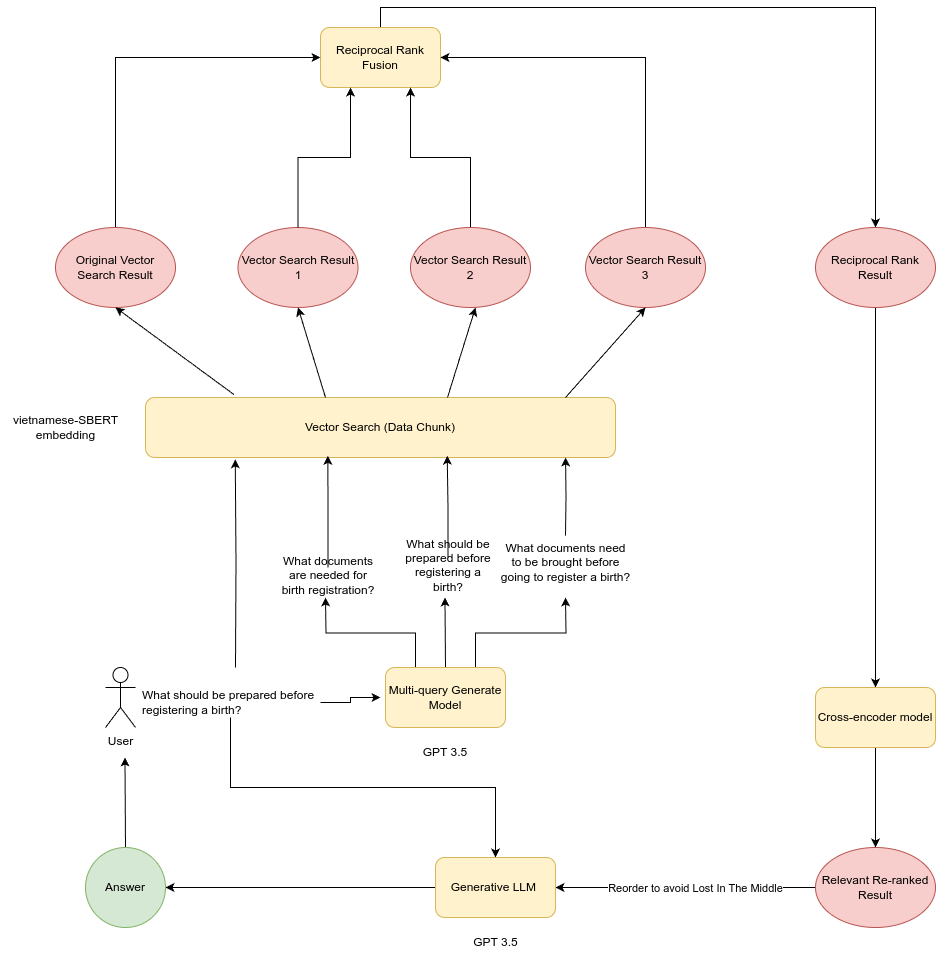

The diagram above was exported from draw.io. Its source (the exported page's mxGraphModel, read from the mxfile embedded in the PNG):
<mxGraphModel dx="1834" dy="1096" grid="1" gridSize="10" guides="1" tooltips="1" connect="1" arrows="1" fold="1" page="0" pageScale="1" pageWidth="1100" pageHeight="850" math="0" shadow="0">
  <root>
    <mxCell id="0" />
    <mxCell id="1" parent="0" />
    <mxCell id="2" value="User" style="shape=umlActor;verticalLabelPosition=bottom;verticalAlign=top;html=1;outlineConnect=0;" vertex="1" parent="1">
      <mxGeometry x="50" y="280" width="30" height="60" as="geometry" />
    </mxCell>
    <mxCell id="3" style="edgeStyle=orthogonalEdgeStyle;rounded=0;orthogonalLoop=1;jettySize=auto;html=1;entryX=0.191;entryY=1.031;entryDx=0;entryDy=0;entryPerimeter=0;" edge="1" target="17" parent="1">
      <mxGeometry relative="1" as="geometry">
        <mxPoint x="180" y="130.00000000000023" as="targetPoint" />
        <mxPoint x="180" y="280" as="sourcePoint" />
      </mxGeometry>
    </mxCell>
    <mxCell id="4" style="edgeStyle=orthogonalEdgeStyle;rounded=0;orthogonalLoop=1;jettySize=auto;html=1;exitX=0.5;exitY=1;exitDx=0;exitDy=0;" edge="1" source="6" target="43" parent="1">
      <mxGeometry relative="1" as="geometry" />
    </mxCell>
    <mxCell id="5" style="edgeStyle=orthogonalEdgeStyle;rounded=0;orthogonalLoop=1;jettySize=auto;html=1;exitX=1;exitY=0.5;exitDx=0;exitDy=0;entryX=0;entryY=0.5;entryDx=0;entryDy=0;" edge="1" source="6" target="12" parent="1">
      <mxGeometry relative="1" as="geometry" />
    </mxCell>
    <mxCell id="6" value="What should be prepared before registering a birth?" style="text;html=1;strokeColor=none;fillColor=none;align=left;verticalAlign=middle;whiteSpace=wrap;rounded=0;" vertex="1" parent="1">
      <mxGeometry x="85" y="300" width="180" height="30" as="geometry" />
    </mxCell>
    <mxCell id="7" value="" style="group" vertex="1" connectable="0" parent="1">
      <mxGeometry x="325" y="280" width="130" height="60" as="geometry" />
    </mxCell>
    <mxCell id="8" style="edgeStyle=orthogonalEdgeStyle;rounded=0;orthogonalLoop=1;jettySize=auto;html=1;exitX=0.25;exitY=0;exitDx=0;exitDy=0;" edge="1" parent="7" source="11">
      <mxGeometry relative="1" as="geometry">
        <mxPoint x="-55" y="-70" as="targetPoint" />
      </mxGeometry>
    </mxCell>
    <mxCell id="9" style="edgeStyle=orthogonalEdgeStyle;rounded=0;orthogonalLoop=1;jettySize=auto;html=1;exitX=0.5;exitY=0;exitDx=0;exitDy=0;" edge="1" parent="7" source="11">
      <mxGeometry relative="1" as="geometry">
        <mxPoint x="64.47058823529414" y="-70" as="targetPoint" />
      </mxGeometry>
    </mxCell>
    <mxCell id="10" style="edgeStyle=orthogonalEdgeStyle;rounded=0;orthogonalLoop=1;jettySize=auto;html=1;exitX=0.75;exitY=0;exitDx=0;exitDy=0;" edge="1" parent="7" source="11">
      <mxGeometry relative="1" as="geometry">
        <mxPoint x="185" y="-70" as="targetPoint" />
      </mxGeometry>
    </mxCell>
    <mxCell id="11" value="" style="rounded=1;whiteSpace=wrap;html=1;fillColor=#fff2cc;strokeColor=#d6b656;" vertex="1" parent="7">
      <mxGeometry x="5" width="120" height="60" as="geometry" />
    </mxCell>
    <mxCell id="12" value="Multi-query Generate Model" style="text;html=1;strokeColor=none;fillColor=none;align=center;verticalAlign=middle;whiteSpace=wrap;rounded=0;" vertex="1" parent="7">
      <mxGeometry y="15" width="130" height="30" as="geometry" />
    </mxCell>
    <mxCell id="13" value="GPT 3.5" style="text;html=1;strokeColor=none;fillColor=none;align=center;verticalAlign=middle;whiteSpace=wrap;rounded=0;" vertex="1" parent="1">
      <mxGeometry x="360" y="350" width="60" height="30" as="geometry" />
    </mxCell>
    <mxCell id="14" value="&lt;div&gt;What documents are needed for birth registration?&lt;/div&gt;&lt;div&gt;&lt;br&gt;&lt;/div&gt;" style="text;html=1;strokeColor=none;fillColor=none;align=center;verticalAlign=middle;whiteSpace=wrap;rounded=0;" vertex="1" parent="1">
      <mxGeometry x="222.5" y="180" width="100" height="30" as="geometry" />
    </mxCell>
    <mxCell id="15" value="&lt;div&gt;What should be prepared before registering a birth?&lt;/div&gt;&lt;div&gt;&lt;br&gt;&lt;/div&gt;" style="text;html=1;strokeColor=none;fillColor=none;align=center;verticalAlign=middle;whiteSpace=wrap;rounded=0;" vertex="1" parent="1">
      <mxGeometry x="342.5" y="170" width="100" height="30" as="geometry" />
    </mxCell>
    <mxCell id="16" value="What documents need to be brought before going to register a birth?" style="text;html=1;strokeColor=none;fillColor=none;align=center;verticalAlign=middle;whiteSpace=wrap;rounded=0;" vertex="1" parent="1">
      <mxGeometry x="442.5" y="160" width="135" height="30" as="geometry" />
    </mxCell>
    <mxCell id="17" value="Vector Search (Data Chunk)" style="rounded=1;whiteSpace=wrap;html=1;fillColor=#fff2cc;strokeColor=#d6b656;" vertex="1" parent="1">
      <mxGeometry x="90" y="10" width="470" height="60" as="geometry" />
    </mxCell>
    <mxCell id="18" style="edgeStyle=orthogonalEdgeStyle;rounded=0;orthogonalLoop=1;jettySize=auto;html=1;exitX=0.5;exitY=0;exitDx=0;exitDy=0;entryX=0.388;entryY=0.971;entryDx=0;entryDy=0;entryPerimeter=0;" edge="1" source="14" target="17" parent="1">
      <mxGeometry relative="1" as="geometry" />
    </mxCell>
    <mxCell id="19" style="edgeStyle=orthogonalEdgeStyle;rounded=0;orthogonalLoop=1;jettySize=auto;html=1;exitX=0.5;exitY=0;exitDx=0;exitDy=0;entryX=0.642;entryY=0.971;entryDx=0;entryDy=0;entryPerimeter=0;" edge="1" source="15" target="17" parent="1">
      <mxGeometry relative="1" as="geometry" />
    </mxCell>
    <mxCell id="20" style="edgeStyle=orthogonalEdgeStyle;rounded=0;orthogonalLoop=1;jettySize=auto;html=1;entryX=0.881;entryY=1.032;entryDx=0;entryDy=0;entryPerimeter=0;" edge="1" parent="1">
      <mxGeometry relative="1" as="geometry">
        <mxPoint x="510" y="148.08" as="sourcePoint" />
        <mxPoint x="510.06999999999994" y="70.00000000000007" as="targetPoint" />
      </mxGeometry>
    </mxCell>
    <mxCell id="21" style="edgeStyle=orthogonalEdgeStyle;rounded=0;orthogonalLoop=1;jettySize=auto;html=1;exitX=0.5;exitY=0;exitDx=0;exitDy=0;" edge="1" source="22" target="36" parent="1">
      <mxGeometry relative="1" as="geometry" />
    </mxCell>
    <mxCell id="22" value="Reciprocal Rank Fusion" style="rounded=1;whiteSpace=wrap;html=1;fillColor=#fff2cc;strokeColor=#d6b656;" vertex="1" parent="1">
      <mxGeometry x="265" y="-360" width="120" height="60" as="geometry" />
    </mxCell>
    <mxCell id="23" style="edgeStyle=orthogonalEdgeStyle;rounded=0;orthogonalLoop=1;jettySize=auto;html=1;exitX=0.5;exitY=0;exitDx=0;exitDy=0;entryX=0;entryY=0.5;entryDx=0;entryDy=0;" edge="1" source="24" target="22" parent="1">
      <mxGeometry relative="1" as="geometry" />
    </mxCell>
    <mxCell id="24" value="Original Vector Search Result" style="ellipse;whiteSpace=wrap;html=1;fillColor=#f8cecc;strokeColor=#b85450;" vertex="1" parent="1">
      <mxGeometry y="-160" width="120" height="80" as="geometry" />
    </mxCell>
    <mxCell id="25" value="Vector Search Result 1" style="ellipse;whiteSpace=wrap;html=1;fillColor=#f8cecc;strokeColor=#b85450;" vertex="1" parent="1">
      <mxGeometry x="182.5" y="-160" width="120" height="80" as="geometry" />
    </mxCell>
    <mxCell id="26" style="edgeStyle=orthogonalEdgeStyle;rounded=0;orthogonalLoop=1;jettySize=auto;html=1;exitX=0.5;exitY=0;exitDx=0;exitDy=0;entryX=0.75;entryY=1;entryDx=0;entryDy=0;" edge="1" source="27" target="22" parent="1">
      <mxGeometry relative="1" as="geometry" />
    </mxCell>
    <mxCell id="27" value="Vector Search Result 2" style="ellipse;whiteSpace=wrap;html=1;fillColor=#f8cecc;strokeColor=#b85450;" vertex="1" parent="1">
      <mxGeometry x="355" y="-160" width="120" height="80" as="geometry" />
    </mxCell>
    <mxCell id="28" style="edgeStyle=orthogonalEdgeStyle;rounded=0;orthogonalLoop=1;jettySize=auto;html=1;exitX=0.5;exitY=0;exitDx=0;exitDy=0;entryX=1;entryY=0.5;entryDx=0;entryDy=0;" edge="1" source="29" target="22" parent="1">
      <mxGeometry relative="1" as="geometry" />
    </mxCell>
    <mxCell id="29" value="Vector Search Result 3" style="ellipse;whiteSpace=wrap;html=1;fillColor=#f8cecc;strokeColor=#b85450;" vertex="1" parent="1">
      <mxGeometry x="530" y="-160" width="120" height="80" as="geometry" />
    </mxCell>
    <mxCell id="30" style="edgeStyle=orthogonalEdgeStyle;rounded=0;orthogonalLoop=1;jettySize=auto;html=1;exitX=0.5;exitY=0;exitDx=0;exitDy=0;entryX=0.25;entryY=1;entryDx=0;entryDy=0;" edge="1" source="25" target="22" parent="1">
      <mxGeometry relative="1" as="geometry" />
    </mxCell>
    <mxCell id="31" value="" style="endArrow=classic;html=1;rounded=0;entryX=0.5;entryY=1;entryDx=0;entryDy=0;exitX=0.188;exitY=-0.05;exitDx=0;exitDy=0;exitPerimeter=0;" edge="1" source="17" target="24" parent="1">
      <mxGeometry width="50" height="50" relative="1" as="geometry">
        <mxPoint x="150" y="10" as="sourcePoint" />
        <mxPoint x="200" y="-40" as="targetPoint" />
      </mxGeometry>
    </mxCell>
    <mxCell id="32" value="" style="endArrow=classic;html=1;rounded=0;entryX=0.5;entryY=1;entryDx=0;entryDy=0;" edge="1" target="25" parent="1">
      <mxGeometry width="50" height="50" relative="1" as="geometry">
        <mxPoint x="270" y="10" as="sourcePoint" />
        <mxPoint x="320" y="-40" as="targetPoint" />
      </mxGeometry>
    </mxCell>
    <mxCell id="33" value="" style="endArrow=classic;html=1;rounded=0;entryX=0.5;entryY=1;entryDx=0;entryDy=0;" edge="1" parent="1">
      <mxGeometry width="50" height="50" relative="1" as="geometry">
        <mxPoint x="392" y="10" as="sourcePoint" />
        <mxPoint x="420" y="-80" as="targetPoint" />
      </mxGeometry>
    </mxCell>
    <mxCell id="34" value="" style="endArrow=classic;html=1;rounded=0;entryX=0.5;entryY=1;entryDx=0;entryDy=0;" edge="1" target="29" parent="1">
      <mxGeometry width="50" height="50" relative="1" as="geometry">
        <mxPoint x="510" y="10" as="sourcePoint" />
        <mxPoint x="538" y="-80" as="targetPoint" />
      </mxGeometry>
    </mxCell>
    <mxCell id="35" style="edgeStyle=orthogonalEdgeStyle;rounded=0;orthogonalLoop=1;jettySize=auto;html=1;exitX=0.5;exitY=1;exitDx=0;exitDy=0;entryX=0.5;entryY=0;entryDx=0;entryDy=0;" edge="1" source="36" target="38" parent="1">
      <mxGeometry relative="1" as="geometry">
        <mxPoint x="820" y="135" as="targetPoint" />
      </mxGeometry>
    </mxCell>
    <mxCell id="36" value="Reciprocal Rank Result" style="ellipse;whiteSpace=wrap;html=1;fillColor=#f8cecc;strokeColor=#b85450;" vertex="1" parent="1">
      <mxGeometry x="760" y="-160" width="120" height="80" as="geometry" />
    </mxCell>
    <mxCell id="37" style="edgeStyle=orthogonalEdgeStyle;rounded=0;orthogonalLoop=1;jettySize=auto;html=1;exitX=0.5;exitY=1;exitDx=0;exitDy=0;entryX=0.5;entryY=0;entryDx=0;entryDy=0;" edge="1" source="38" target="41" parent="1">
      <mxGeometry relative="1" as="geometry" />
    </mxCell>
    <mxCell id="38" value="Cross-encoder model" style="rounded=1;whiteSpace=wrap;html=1;fillColor=#fff2cc;strokeColor=#d6b656;" vertex="1" parent="1">
      <mxGeometry x="760" y="300" width="120" height="60" as="geometry" />
    </mxCell>
    <mxCell id="39" style="edgeStyle=orthogonalEdgeStyle;rounded=0;orthogonalLoop=1;jettySize=auto;html=1;exitX=0;exitY=0.5;exitDx=0;exitDy=0;entryX=1;entryY=0.5;entryDx=0;entryDy=0;" edge="1" source="41" target="43" parent="1">
      <mxGeometry relative="1" as="geometry" />
    </mxCell>
    <mxCell id="40" value="Reorder to avoid Lost In The Middle" style="edgeLabel;html=1;align=center;verticalAlign=middle;resizable=0;points=[];" vertex="1" connectable="0" parent="39">
      <mxGeometry x="-0.0717" relative="1" as="geometry">
        <mxPoint as="offset" />
      </mxGeometry>
    </mxCell>
    <mxCell id="41" value="Relevant Re-ranked Result" style="ellipse;whiteSpace=wrap;html=1;fillColor=#f8cecc;strokeColor=#b85450;" vertex="1" parent="1">
      <mxGeometry x="760" y="460" width="120" height="80" as="geometry" />
    </mxCell>
    <mxCell id="42" style="edgeStyle=orthogonalEdgeStyle;rounded=0;orthogonalLoop=1;jettySize=auto;html=1;exitX=0;exitY=0.5;exitDx=0;exitDy=0;entryX=1;entryY=0.5;entryDx=0;entryDy=0;" edge="1" source="43" target="45" parent="1">
      <mxGeometry relative="1" as="geometry" />
    </mxCell>
    <mxCell id="43" value="Generative LLM&amp;nbsp;" style="rounded=1;whiteSpace=wrap;html=1;fillColor=#fff2cc;strokeColor=#d6b656;" vertex="1" parent="1">
      <mxGeometry x="380" y="470" width="120" height="60" as="geometry" />
    </mxCell>
    <mxCell id="44" style="edgeStyle=orthogonalEdgeStyle;rounded=0;orthogonalLoop=1;jettySize=auto;html=1;exitX=0.5;exitY=0;exitDx=0;exitDy=0;" edge="1" source="45" parent="1">
      <mxGeometry relative="1" as="geometry">
        <mxPoint x="69.47058823529414" y="370" as="targetPoint" />
      </mxGeometry>
    </mxCell>
    <mxCell id="45" value="Answer" style="ellipse;whiteSpace=wrap;html=1;aspect=fixed;fillColor=#d5e8d4;strokeColor=#82b366;" vertex="1" parent="1">
      <mxGeometry x="30" y="460" width="80" height="80" as="geometry" />
    </mxCell>
    <mxCell id="46" value="GPT 3.5" style="text;html=1;align=center;verticalAlign=middle;resizable=0;points=[];autosize=1;strokeColor=none;fillColor=none;" vertex="1" parent="1">
      <mxGeometry x="405" y="540" width="70" height="30" as="geometry" />
    </mxCell>
    <mxCell id="47" value="vietnamese-SBERT&lt;br&gt;embedding" style="text;html=1;align=center;verticalAlign=middle;resizable=0;points=[];autosize=1;strokeColor=none;fillColor=none;" vertex="1" parent="1">
      <mxGeometry x="-55" y="20" width="130" height="40" as="geometry" />
    </mxCell>
  </root>
</mxGraphModel>